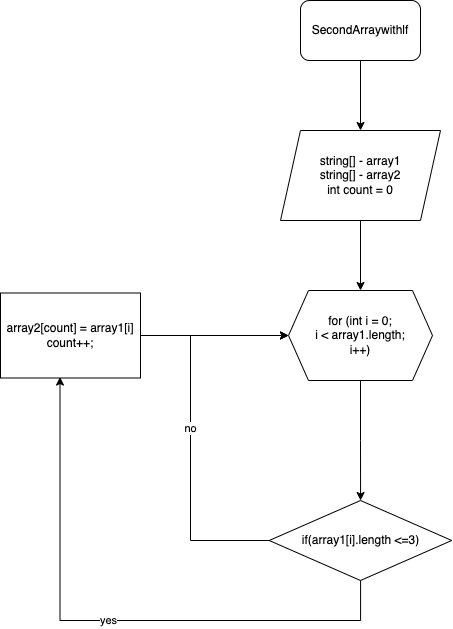

The diagram above was exported from draw.io. Its source (the exported page's mxGraphModel, read from the mxfile embedded in the PNG):
<mxGraphModel dx="795" dy="540" grid="1" gridSize="10" guides="1" tooltips="1" connect="1" arrows="1" fold="1" page="1" pageScale="1" pageWidth="827" pageHeight="1169" math="0" shadow="0">
  <root>
    <mxCell id="0" />
    <mxCell id="1" parent="0" />
    <mxCell id="KFLBRh5RuU8-7lbvPvW_-3" style="edgeStyle=orthogonalEdgeStyle;rounded=0;orthogonalLoop=1;jettySize=auto;html=1;" edge="1" parent="1" source="KFLBRh5RuU8-7lbvPvW_-1">
      <mxGeometry relative="1" as="geometry">
        <mxPoint x="410" y="240" as="targetPoint" />
      </mxGeometry>
    </mxCell>
    <mxCell id="KFLBRh5RuU8-7lbvPvW_-1" value="SecondArraywithlf" style="rounded=1;whiteSpace=wrap;html=1;" vertex="1" parent="1">
      <mxGeometry x="350" y="110" width="120" height="60" as="geometry" />
    </mxCell>
    <mxCell id="KFLBRh5RuU8-7lbvPvW_-7" style="edgeStyle=orthogonalEdgeStyle;rounded=0;orthogonalLoop=1;jettySize=auto;html=1;" edge="1" parent="1" source="KFLBRh5RuU8-7lbvPvW_-5" target="KFLBRh5RuU8-7lbvPvW_-6">
      <mxGeometry relative="1" as="geometry" />
    </mxCell>
    <mxCell id="KFLBRh5RuU8-7lbvPvW_-5" value="string[] - array1&lt;br&gt;string[] - array2&lt;br&gt;int count = 0" style="shape=parallelogram;perimeter=parallelogramPerimeter;whiteSpace=wrap;html=1;fixedSize=1;" vertex="1" parent="1">
      <mxGeometry x="330" y="240" width="160" height="90" as="geometry" />
    </mxCell>
    <mxCell id="KFLBRh5RuU8-7lbvPvW_-9" style="edgeStyle=orthogonalEdgeStyle;rounded=0;orthogonalLoop=1;jettySize=auto;html=1;" edge="1" parent="1" source="KFLBRh5RuU8-7lbvPvW_-6" target="KFLBRh5RuU8-7lbvPvW_-8">
      <mxGeometry relative="1" as="geometry" />
    </mxCell>
    <mxCell id="KFLBRh5RuU8-7lbvPvW_-6" value="for (int i = 0;&lt;br&gt;i &amp;lt; array1.length;&lt;br&gt;i++)" style="shape=hexagon;perimeter=hexagonPerimeter2;whiteSpace=wrap;html=1;fixedSize=1;" vertex="1" parent="1">
      <mxGeometry x="338" y="400" width="144" height="90" as="geometry" />
    </mxCell>
    <mxCell id="KFLBRh5RuU8-7lbvPvW_-11" value="no" style="edgeStyle=orthogonalEdgeStyle;rounded=0;orthogonalLoop=1;jettySize=auto;html=1;" edge="1" parent="1" source="KFLBRh5RuU8-7lbvPvW_-8" target="KFLBRh5RuU8-7lbvPvW_-6">
      <mxGeometry relative="1" as="geometry">
        <Array as="points">
          <mxPoint x="240" y="650" />
          <mxPoint x="240" y="445" />
        </Array>
      </mxGeometry>
    </mxCell>
    <mxCell id="KFLBRh5RuU8-7lbvPvW_-16" value="yes" style="edgeStyle=orthogonalEdgeStyle;rounded=0;orthogonalLoop=1;jettySize=auto;html=1;entryX=0.425;entryY=0.989;entryDx=0;entryDy=0;entryPerimeter=0;" edge="1" parent="1" source="KFLBRh5RuU8-7lbvPvW_-8" target="KFLBRh5RuU8-7lbvPvW_-12">
      <mxGeometry relative="1" as="geometry">
        <Array as="points">
          <mxPoint x="410" y="730" />
          <mxPoint x="109" y="730" />
        </Array>
      </mxGeometry>
    </mxCell>
    <mxCell id="KFLBRh5RuU8-7lbvPvW_-8" value="if(array1[i].length &amp;lt;=3)" style="rhombus;whiteSpace=wrap;html=1;" vertex="1" parent="1">
      <mxGeometry x="318.75" y="610" width="182.5" height="80" as="geometry" />
    </mxCell>
    <mxCell id="KFLBRh5RuU8-7lbvPvW_-15" style="edgeStyle=orthogonalEdgeStyle;rounded=0;orthogonalLoop=1;jettySize=auto;html=1;entryX=0;entryY=0.5;entryDx=0;entryDy=0;" edge="1" parent="1" source="KFLBRh5RuU8-7lbvPvW_-12" target="KFLBRh5RuU8-7lbvPvW_-6">
      <mxGeometry relative="1" as="geometry" />
    </mxCell>
    <mxCell id="KFLBRh5RuU8-7lbvPvW_-12" value="array2[count] = array1[i]&lt;br&gt;count++;" style="rounded=0;whiteSpace=wrap;html=1;" vertex="1" parent="1">
      <mxGeometry x="50" y="402.5" width="140" height="85" as="geometry" />
    </mxCell>
  </root>
</mxGraphModel>